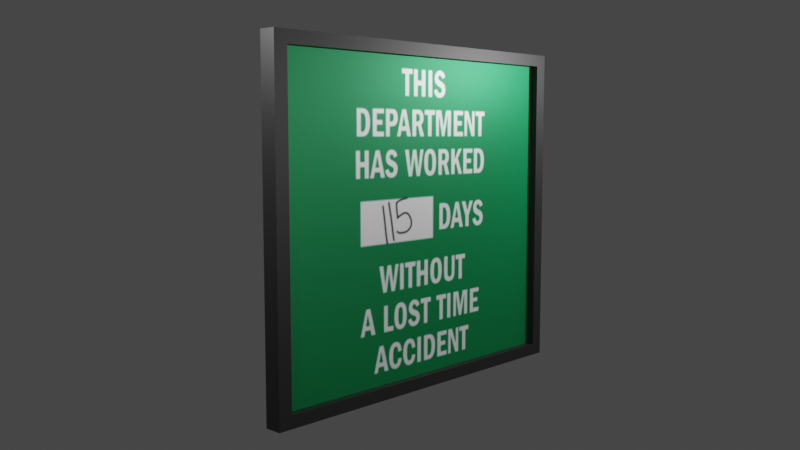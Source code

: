 # Source: AccidentSign.blend  (saved by Blender 3.5.10; exported with 4.5.12 LTS)
import bpy
from mathutils import Matrix  # noqa: F401  (used for matrix-valued properties, if any)

bpy.ops.wm.read_factory_settings(use_empty=True)
scene = bpy.context.scene
scene.name = 'Scene'

# ---- collections
col_accident_sign = bpy.data.collections.new('Accident_Sign'); scene.collection.children.link(col_accident_sign)
col_camera_setup = bpy.data.collections.new('Camera Setup'); scene.collection.children.link(col_camera_setup)

# ---- images (referenced by path relative to the original .blend; pixels are not part of the script)
import os
ASSET_DIR = os.environ.get("B2B_ASSET_DIR", "")  # directory of the original .blend (textures are referenced by path, not embedded)
HERE = os.path.dirname(os.path.abspath(__file__))  # packed textures are extracted next to this script under _unpacked/

def load_image(name, relpath, width, height, colorspace="sRGB"):
    """Load a texture the original file referenced (path relative to the .blend, or extracted next to this script)."""
    p = next((c for c in (os.path.join(HERE, relpath), os.path.join(ASSET_DIR, relpath)) if relpath and os.path.exists(c)), "")
    if p:
        img = bpy.data.images.load(p, check_existing=True)
        img.name = name
    else:  # same state as the original file: an image datablock whose file is absent (Cycles renders it pink)
        img = bpy.data.images.new(name, width, height)
        img.source = "FILE"
        img.filepath = "//" + (relpath or name)
    img.colorspace_settings.name = colorspace
    return img
img_uv_test = load_image('UV Test', '', 1024, 1024, 'sRGB')
img_accidentsign_textured_png = load_image('AccidentSign_Textured.png', '_unpacked/AccidentSign_Textured.504d6752.png', 1024, 1024, 'sRGB')

# ---- materials (node trees are filled in below, after node groups)
mat_sign_frame = bpy.data.materials.new('Sign_Frame')
mat_sign_frame.alpha_threshold = 0.0
mat_sign_frame.use_transparent_shadow = False
mat_sign_frame.roughness = 0.5
mat_sign_frame.line_color = (0.0, 0.0, 0.0, 1.0)
mat_sign_picture = bpy.data.materials.new('Sign_Picture')
mat_sign_picture.alpha_threshold = 0.0
mat_sign_picture.use_transparent_shadow = False
mat_sign_picture.roughness = 0.5
mat_sign_picture.line_color = (0.0, 0.0, 0.0, 1.0)

# ---- material node trees
mat_sign_frame.use_nodes = True; mat_sign_frame.node_tree.nodes.clear()
_N = mat_sign_frame.node_tree.nodes; _L = mat_sign_frame.node_tree.links
n0 = _N.new('ShaderNodeOutputMaterial'); n0.name = 'Material Output'; n0.location = (300, 300)
n1 = _N.new('ShaderNodeBsdfPrincipled'); n1.name = 'Principled BSDF'; n1.location = (10, 300)
n1.distribution = 'GGX'
n1.subsurface_method = 'RANDOM_WALK_SKIN'
n1.inputs[0].default_value = (0.03046, 0.03046, 0.03046, 1.0)
n1.inputs[1].default_value = 0.5
n1.inputs[3].default_value = 1.45
n1.inputs[27].default_value = (0.0, 0.0, 0.0, 1.0)
n1.inputs[28].default_value = 1.0
n2 = _N.new('ShaderNodeTexImage'); n2.name = 'Image Texture'; n2.location = (-295, 295)
n2.image = img_uv_test
_L.new(n1.outputs[0], n0.inputs[0])
n0.is_active_output = True
mat_sign_picture.use_nodes = True; mat_sign_picture.node_tree.nodes.clear()
_N = mat_sign_picture.node_tree.nodes; _L = mat_sign_picture.node_tree.links
n0 = _N.new('ShaderNodeOutputMaterial'); n0.name = 'Material Output'; n0.location = (300, 300)
n1 = _N.new('ShaderNodeTexImage'); n1.name = 'Image Texture'; n1.location = (-288, 295)
n1.image = img_uv_test
n2 = _N.new('ShaderNodeBsdfPrincipled'); n2.name = 'Principled BSDF'; n2.location = (10, 300)
n2.distribution = 'GGX'
n2.subsurface_method = 'RANDOM_WALK_SKIN'
n2.inputs[1].default_value = 0.5
n2.inputs[3].default_value = 1.45
n2.inputs[27].default_value = (0.0, 0.0, 0.0, 1.0)
n2.inputs[28].default_value = 1.0
n3 = _N.new('ShaderNodeTexImage'); n3.name = 'Image Texture.001'; n3.location = (-289, 24)
n3.image = img_accidentsign_textured_png
_L.new(n2.outputs[0], n0.inputs[0])
_L.new(n3.outputs[0], n2.inputs[0])
n0.is_active_output = True

# ---- world
world_world = bpy.data.worlds.new('World'); scene.world = world_world
world_world.use_nodes = True; world_world.node_tree.nodes.clear()
_N = world_world.node_tree.nodes; _L = world_world.node_tree.links
n0 = _N.new('ShaderNodeOutputWorld'); n0.name = 'World Output'; n0.location = (300, 300)
n1 = _N.new('ShaderNodeBackground'); n1.name = 'Background'; n1.location = (10, 300)
n1.inputs[0].default_value = (0.05088, 0.05088, 0.05088, 1.0)
_L.new(n1.outputs[0], n0.inputs[0])
n0.is_active_output = True
world_world.color = (0.05088, 0.05088, 0.05088)
world_world.use_sun_shadow = False
world_world.sun_shadow_jitter_overblur = 0.0

# ---- cameras
cam_camera = bpy.data.cameras.new('Camera')
cam_camera.lens = 40.0

# ---- lights
light_point = bpy.data.lights.new('Point', 'POINT')
light_point.transmission_factor = 0.0
light_point.energy = 250.0
light_point.shadow_maximum_resolution = 0.006
light_point.use_absolute_resolution = True
light_point_004 = bpy.data.lights.new('Point.004', 'POINT')
light_point_004.transmission_factor = 0.0
light_point_004.energy = 250.0
light_point_004.shadow_maximum_resolution = 0.006
light_point_004.use_absolute_resolution = True
light_point_002 = bpy.data.lights.new('Point.002', 'POINT')
light_point_002.transmission_factor = 0.0
light_point_002.energy = 250.0
light_point_002.shadow_maximum_resolution = 0.006
light_point_002.use_absolute_resolution = True
light_point_003 = bpy.data.lights.new('Point.003', 'POINT')
light_point_003.transmission_factor = 0.0
light_point_003.energy = 250.0
light_point_003.shadow_maximum_resolution = 0.006
light_point_003.use_absolute_resolution = True

# ---- meshes
me_cube = bpy.data.meshes.new('Cube')
me_cube.from_pydata([(1.0, 1.0, 1.0), (1.0, 1.0, -1.0), (1.0, -1.0, 1.0), (1.0, -1.0, -1.0), (-1.0, 0.9276, 0.9276), (-1.0, 0.9276, -0.9276), (-1.0, -0.9276, 0.9276), (-1.0, -0.9276, -0.9276), (-1.0, 1.0, -1.0), (-1.0, -1.0, -1.0), (-1.0, -1.0, 1.0), (-1.0, 1.0, 1.0), (-0.03357, 0.9276, -0.9276), (-0.03357, -0.9276, -0.9276), (-0.03357, -0.9276, 0.9276), (-0.03357, 0.9276, 0.9276)], [], [(0, 11, 10, 2), (3, 2, 10, 9), (6, 4, 15, 14), (8, 1, 3, 9), (1, 0, 2, 3), (8, 11, 0, 1), (7, 5, 8, 9), (6, 7, 9, 10), (5, 4, 11, 8), (4, 6, 10, 11), (13, 14, 15, 12), (7, 6, 14, 13), (4, 5, 12, 15), (5, 7, 13, 12)])
me_cube.polygons.foreach_set('material_index', [0, 0, 0, 0, 0, 0, 0, 0, 0, 0, 1, 0, 0, 0])
_uv = me_cube.uv_layers.new(name='UVMap')
_uv.uv.foreach_set('vector', [2.98e-08, 0.0, 0.3333, 2.98e-08, 0.3333, 0.3333, 0.0, 0.3333, 0.3333, 0.3333, 0.3333, 0.6667, 0.0, 0.6667, 2.98e-08, 0.3333, 0.8316, 0.9673, 0.8316, 0.6581, 0.9927, 0.6581, 0.9927, 0.9673, 0.3333, 0.3333, 0.6667, 0.3333, 0.6667, 0.6667, 0.3333, 0.6667, 0.3333, 0.6667, 0.3333, 1.0, 0.0, 1.0, 2.98e-08, 0.6667, 1.0, 2.98e-08, 1.0, 0.3333, 0.6667, 0.3333, 0.6667, 0.0, 0.6546, 0.01207, 0.3454, 0.01207, 0.3333, 0.0, 0.6667, 2.98e-08, 0.6546, 0.3213, 0.6546, 0.01207, 0.6667, 2.98e-08, 0.6667, 0.3333, 0.3454, 0.01207, 0.3454, 0.3213, 0.3333, 0.3333, 0.3333, 0.0, 0.3454, 0.3213, 0.6546, 0.3213, 0.6667, 0.3333, 0.3333, 0.3333, 0.9762, 0.3333, 0.9768, 0.6441, 0.6667, 0.6441, 0.6667, 0.3333, 0.8316, 0.6581, 0.8316, 0.9673, 0.6706, 0.9673, 0.6706, 0.6581, 0.3333, 0.9759, 0.3333, 0.6667, 0.4944, 0.6667, 0.4944, 0.9759, 0.6555, 0.6667, 0.6555, 0.9759, 0.4944, 0.9759, 0.4944, 0.6667])
me_cube.materials.append(mat_sign_frame)
me_cube.materials.append(mat_sign_picture)
me_cube.use_mirror_vertex_groups = False
me_cube.update()

# ---- objects
ob_accident_sign = bpy.data.objects.new('Accident Sign', me_cube)
ob_empty = bpy.data.objects.new('Empty', None)
ob_camera = bpy.data.objects.new('Camera', cam_camera)
ob_point = bpy.data.objects.new('Point', light_point)
ob_point_001 = bpy.data.objects.new('Point.001', light_point_004)
ob_point_002 = bpy.data.objects.new('Point.002', light_point_002)
ob_point_003 = bpy.data.objects.new('Point.003', light_point_003)

# ---- transforms, parenting, visibility, modifiers, constraints
ob_accident_sign.location = (0.0, 0.0, 2.495)
ob_accident_sign.rotation_euler = (-1.571, -0.0, 0.0)
ob_accident_sign.scale = (-0.08566, 1.641, 1.859)
ob_accident_sign.lock_rotations_4d = False
ob_accident_sign.empty_display_type = 'ARROWS'
ob_accident_sign.lineart.crease_threshold = 0.0
ob_empty.location = (0.009121, 0.0872, 2.894)
ob_empty.rotation_euler = (0.0, -0.0, 6.283)
ob_empty.scale = (2.48, -1.727, 2.952)
ob_empty.empty_display_type = 'CUBE'
ob_camera.parent = ob_empty
ob_camera.matrix_parent_inverse = Matrix(((0.4032, 7.049e-08, -0.0, -0.003677), (1.013e-07, -0.5791, 0.0, 0.0505), (-0.0, 0.0, 0.3388, -0.9804), (0.0, -0.0, -0.0, 1.0)))
ob_camera.location = (5.681, -6.317, 3.321)
ob_camera.rotation_euler = (1.466, -4.349e-08, 0.7592)
ob_camera.scale = (1.0, 1.0, 1.0)
ob_point.location = (-0.882, -3.471, 4.58)
ob_point_001.location = (1.749, 2.396, 4.105)
ob_point_002.location = (5.212, -0.1498, 3.259)
ob_point_003.location = (4.464, -10.01, 6.393)

# ---- collection membership
col_accident_sign.objects.link(ob_accident_sign)
col_camera_setup.objects.link(ob_empty)
col_camera_setup.objects.link(ob_camera)
col_camera_setup.objects.link(ob_point)
col_camera_setup.objects.link(ob_point_001)
col_camera_setup.objects.link(ob_point_002)
col_camera_setup.objects.link(ob_point_003)

# ---- scene / render settings (as saved in the file)
scene.camera = ob_camera
scene.frame_start = 1; scene.frame_end = 250; scene.frame_set(91)
scene.render.engine = 'BLENDER_EEVEE_NEXT'
scene.cycles.sampling_pattern = 'TABULATED_SOBOL'
scene.view_settings.view_transform = 'Filmic'
bpy.context.view_layer.update()

